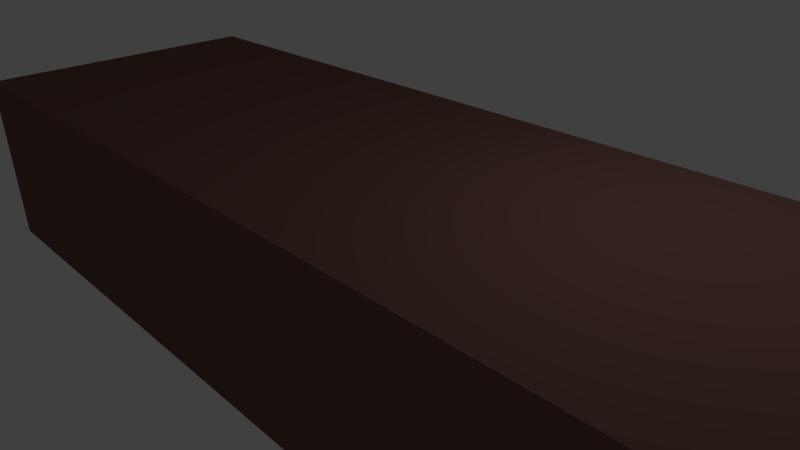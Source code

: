 # Source: jengabrick.blend  (saved by Blender 2.59.0; exported with 4.5.12 LTS)
import bpy
from mathutils import Matrix  # noqa: F401  (used for matrix-valued properties, if any)

bpy.ops.wm.read_factory_settings(use_empty=True)
scene = bpy.context.scene
scene.name = 'Scene'

# ---- collections
col_collection_1 = bpy.data.collections.new('Collection 1'); scene.collection.children.link(col_collection_1)

# ---- materials (node trees are filled in below, after node groups)
mat_material = bpy.data.materials.new('Material')
mat_material.alpha_threshold = 0.0
mat_material.use_transparent_shadow = False
mat_material.diffuse_color = (0.1902, 0.09625, 0.07678, 1.0)
mat_material.roughness = 0.5
mat_material.line_color = (0.0, 0.0, 0.0, 1.0)

# ---- material node trees

# ---- world
world_world = bpy.data.worlds.new('World'); scene.world = world_world
world_world.color = (0.05088, 0.05088, 0.05088)
world_world.use_sun_shadow = False
world_world.sun_shadow_jitter_overblur = 0.0
world_world.cycles.sampling_method = 'MANUAL'
world_world.cycles.sample_map_resolution = 256

# ---- cameras
cam_camera = bpy.data.cameras.new('Camera')
cam_camera.clip_end = 100.0
cam_camera.lens = 35.0
cam_camera.ortho_scale = 7.314
cam_camera.dof.focus_distance = 0.0
cam_camera.dof.aperture_fstop = 128.0

# ---- lights
light_lamp = bpy.data.lights.new('Lamp', 'POINT')
light_lamp.transmission_factor = 0.0
light_lamp.cutoff_distance = 30.0
light_lamp.energy = 100.0
light_lamp.shadow_buffer_clip_start = 1.001
light_lamp.shadow_soft_size = 1.0
light_lamp.shadow_maximum_resolution = 0.006
light_lamp.use_absolute_resolution = True
light_lamp.cycles.use_multiple_importance_sampling = False

# ---- meshes
me_cube = bpy.data.meshes.new('Cube')
me_cube.from_pydata([(1.0, 1.0, -1.0), (1.0, -1.0, -1.0), (-1.0, -1.0, -1.0), (-1.0, 1.0, -1.0), (1.0, 1.0, 1.0), (1.0, -1.0, 1.0), (-1.0, -1.0, 1.0), (-1.0, 1.0, 1.0)], [], [(0, 1, 2, 3), (4, 7, 6, 5), (0, 4, 5, 1), (1, 5, 6, 2), (2, 6, 7, 3), (4, 0, 3, 7)])
me_cube.materials.append(mat_material)
me_cube.use_remesh_preserve_volume = False
me_cube.use_remesh_preserve_attributes = False
me_cube.use_mirror_vertex_groups = False
me_cube.update()

# ---- objects
ob_cube = bpy.data.objects.new('Cube', me_cube)
ob_lamp = bpy.data.objects.new('Lamp', light_lamp)
ob_camera = bpy.data.objects.new('Camera', cam_camera)

# ---- transforms, parenting, visibility, modifiers, constraints
ob_cube.location = (0.0, 0.0, 0.0)
ob_cube.scale = (7.5, 2.5, 1.5)
ob_cube.lock_rotations_4d = False
ob_cube.empty_display_type = 'ARROWS'
ob_cube.lineart.crease_threshold = 0.0
ob_lamp.location = (4.076, 1.005, 5.904)
ob_lamp.rotation_euler = (0.6503, 0.05522, 1.866)
ob_lamp.lock_rotations_4d = False
ob_lamp.empty_display_type = 'ARROWS'
ob_lamp.color = (0.0, 0.0, 0.0, 0.0)
ob_lamp.lineart.crease_threshold = 0.0
ob_camera.location = (7.481, -6.508, 5.344)
ob_camera.rotation_euler = (1.109, 0.01082, 0.8149)
ob_camera.lock_rotations_4d = False
ob_camera.empty_display_type = 'ARROWS'
ob_camera.color = (0.0, 0.0, 0.0, 0.0)
ob_camera.display_type = 'WIRE'
ob_camera.lineart.crease_threshold = 0.0

# ---- collection membership
col_collection_1.objects.link(ob_cube)
col_collection_1.objects.link(ob_lamp)
col_collection_1.objects.link(ob_camera)

# ---- scene / render settings (as saved in the file)
scene.camera = ob_camera
scene.frame_start = 1; scene.frame_end = 250; scene.frame_set(1)
scene.render.engine = 'BLENDER_EEVEE_NEXT'
scene.render.image_settings.color_mode = 'RGB'
scene.render.image_settings.compression = 90
scene.render.resolution_percentage = 50
scene.render.dither_intensity = 0.0
scene.render.bake_margin = 2
scene.render.bake_bias = 0.0
scene.cycles.use_denoising = False
scene.cycles.samples = 10
scene.cycles.sampling_pattern = 'TABULATED_SOBOL'
scene.cycles.light_sampling_threshold = 0.0
scene.cycles.use_adaptive_sampling = False
scene.cycles.use_light_tree = False
scene.cycles.blur_glossy = 0.0
scene.cycles.volume_bounces = 1
scene.cycles.pixel_filter_type = 'GAUSSIAN'
scene.cycles.sample_clamp_indirect = 0.0
scene.view_settings.view_transform = 'Standard'
bpy.context.view_layer.update()
